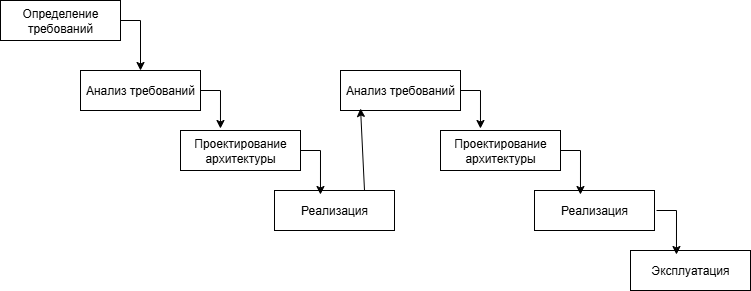

The diagram above was exported from draw.io. Its source (the exported page's mxGraphModel, read from the mxfile embedded in the PNG):
<mxGraphModel dx="1418" dy="794" grid="1" gridSize="10" guides="1" tooltips="1" connect="1" arrows="1" fold="1" page="1" pageScale="1" pageWidth="827" pageHeight="1169" math="0" shadow="0">
  <root>
    <mxCell id="0" />
    <mxCell id="1" parent="0" />
    <mxCell id="YjLwXv2H1OA4Iyuzoltp-1" value="Определение требований" style="rounded=0;whiteSpace=wrap;html=1;" vertex="1" parent="1">
      <mxGeometry x="20" y="30" width="120" height="40" as="geometry" />
    </mxCell>
    <mxCell id="YjLwXv2H1OA4Iyuzoltp-2" value="Анализ требований" style="rounded=0;whiteSpace=wrap;html=1;" vertex="1" parent="1">
      <mxGeometry x="100" y="100" width="120" height="40" as="geometry" />
    </mxCell>
    <mxCell id="YjLwXv2H1OA4Iyuzoltp-3" value="Проектирование архитектуры" style="rounded=0;whiteSpace=wrap;html=1;" vertex="1" parent="1">
      <mxGeometry x="200" y="160" width="120" height="40" as="geometry" />
    </mxCell>
    <mxCell id="YjLwXv2H1OA4Iyuzoltp-4" value="Реализация" style="rounded=0;whiteSpace=wrap;html=1;" vertex="1" parent="1">
      <mxGeometry x="294" y="220" width="120" height="40" as="geometry" />
    </mxCell>
    <mxCell id="YjLwXv2H1OA4Iyuzoltp-5" value="" style="endArrow=classic;html=1;rounded=0;exitX=1;exitY=0.5;exitDx=0;exitDy=0;entryX=0.5;entryY=0;entryDx=0;entryDy=0;" edge="1" parent="1" source="YjLwXv2H1OA4Iyuzoltp-1" target="YjLwXv2H1OA4Iyuzoltp-2">
      <mxGeometry width="50" height="50" relative="1" as="geometry">
        <mxPoint x="290" y="340" as="sourcePoint" />
        <mxPoint x="340" y="290" as="targetPoint" />
        <Array as="points">
          <mxPoint x="160" y="50" />
        </Array>
      </mxGeometry>
    </mxCell>
    <mxCell id="YjLwXv2H1OA4Iyuzoltp-6" value="" style="endArrow=classic;html=1;rounded=0;exitX=1;exitY=0.5;exitDx=0;exitDy=0;entryX=0.333;entryY=-0.05;entryDx=0;entryDy=0;entryPerimeter=0;" edge="1" parent="1" target="YjLwXv2H1OA4Iyuzoltp-3">
      <mxGeometry width="50" height="50" relative="1" as="geometry">
        <mxPoint x="220" y="120" as="sourcePoint" />
        <mxPoint x="280" y="150" as="targetPoint" />
        <Array as="points">
          <mxPoint x="240" y="120" />
        </Array>
      </mxGeometry>
    </mxCell>
    <mxCell id="YjLwXv2H1OA4Iyuzoltp-7" value="" style="endArrow=classic;html=1;rounded=0;exitX=1;exitY=0.5;exitDx=0;exitDy=0;entryX=0.383;entryY=0.1;entryDx=0;entryDy=0;entryPerimeter=0;" edge="1" parent="1" source="YjLwXv2H1OA4Iyuzoltp-3" target="YjLwXv2H1OA4Iyuzoltp-4">
      <mxGeometry width="50" height="50" relative="1" as="geometry">
        <mxPoint x="380" y="150" as="sourcePoint" />
        <mxPoint x="440" y="180" as="targetPoint" />
        <Array as="points">
          <mxPoint x="340" y="180" />
        </Array>
      </mxGeometry>
    </mxCell>
    <mxCell id="YjLwXv2H1OA4Iyuzoltp-15" value="Анализ требований" style="rounded=0;whiteSpace=wrap;html=1;" vertex="1" parent="1">
      <mxGeometry x="360" y="100" width="120" height="40" as="geometry" />
    </mxCell>
    <mxCell id="YjLwXv2H1OA4Iyuzoltp-16" value="Проектирование архитектуры" style="rounded=0;whiteSpace=wrap;html=1;" vertex="1" parent="1">
      <mxGeometry x="460" y="160" width="120" height="40" as="geometry" />
    </mxCell>
    <mxCell id="YjLwXv2H1OA4Iyuzoltp-17" value="Реализация" style="rounded=0;whiteSpace=wrap;html=1;" vertex="1" parent="1">
      <mxGeometry x="554" y="220" width="120" height="40" as="geometry" />
    </mxCell>
    <mxCell id="YjLwXv2H1OA4Iyuzoltp-19" value="" style="endArrow=classic;html=1;rounded=0;exitX=1;exitY=0.5;exitDx=0;exitDy=0;entryX=0.333;entryY=-0.05;entryDx=0;entryDy=0;entryPerimeter=0;" edge="1" parent="1" target="YjLwXv2H1OA4Iyuzoltp-16">
      <mxGeometry width="50" height="50" relative="1" as="geometry">
        <mxPoint x="480" y="120" as="sourcePoint" />
        <mxPoint x="540" y="150" as="targetPoint" />
        <Array as="points">
          <mxPoint x="500" y="120" />
        </Array>
      </mxGeometry>
    </mxCell>
    <mxCell id="YjLwXv2H1OA4Iyuzoltp-20" value="" style="endArrow=classic;html=1;rounded=0;exitX=1;exitY=0.5;exitDx=0;exitDy=0;entryX=0.383;entryY=0.1;entryDx=0;entryDy=0;entryPerimeter=0;" edge="1" parent="1" source="YjLwXv2H1OA4Iyuzoltp-16" target="YjLwXv2H1OA4Iyuzoltp-17">
      <mxGeometry width="50" height="50" relative="1" as="geometry">
        <mxPoint x="640" y="150" as="sourcePoint" />
        <mxPoint x="700" y="180" as="targetPoint" />
        <Array as="points">
          <mxPoint x="600" y="180" />
        </Array>
      </mxGeometry>
    </mxCell>
    <mxCell id="YjLwXv2H1OA4Iyuzoltp-23" value="" style="endArrow=classic;html=1;rounded=0;entryX=0.167;entryY=0.95;entryDx=0;entryDy=0;exitX=0.75;exitY=0;exitDx=0;exitDy=0;entryPerimeter=0;" edge="1" parent="1" source="YjLwXv2H1OA4Iyuzoltp-4" target="YjLwXv2H1OA4Iyuzoltp-15">
      <mxGeometry width="50" height="50" relative="1" as="geometry">
        <mxPoint x="390" y="230" as="sourcePoint" />
        <mxPoint x="440" y="180" as="targetPoint" />
      </mxGeometry>
    </mxCell>
    <mxCell id="YjLwXv2H1OA4Iyuzoltp-24" value="Эксплуатация" style="rounded=0;whiteSpace=wrap;html=1;" vertex="1" parent="1">
      <mxGeometry x="650" y="280" width="120" height="40" as="geometry" />
    </mxCell>
    <mxCell id="YjLwXv2H1OA4Iyuzoltp-25" value="" style="endArrow=classic;html=1;rounded=0;exitX=1;exitY=0.5;exitDx=0;exitDy=0;entryX=0.383;entryY=0.1;entryDx=0;entryDy=0;entryPerimeter=0;" edge="1" parent="1" target="YjLwXv2H1OA4Iyuzoltp-24">
      <mxGeometry width="50" height="50" relative="1" as="geometry">
        <mxPoint x="676" y="240" as="sourcePoint" />
        <mxPoint x="796" y="240" as="targetPoint" />
        <Array as="points">
          <mxPoint x="696" y="240" />
        </Array>
      </mxGeometry>
    </mxCell>
  </root>
</mxGraphModel>